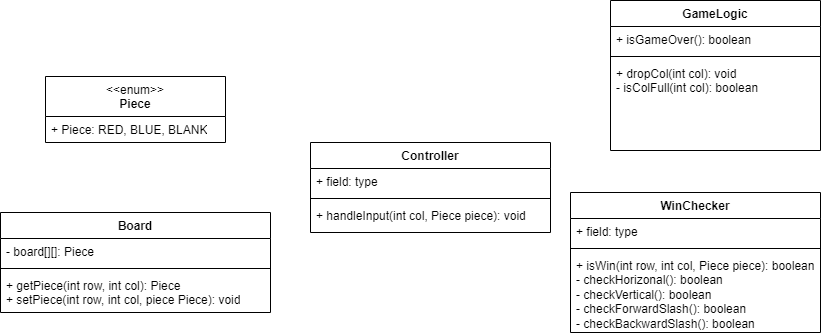

The diagram above was exported from draw.io. Its source (the exported page's mxGraphModel, read from the mxfile embedded in the PNG):
<mxGraphModel dx="794" dy="557" grid="1" gridSize="10" guides="1" tooltips="1" connect="1" arrows="1" fold="1" page="1" pageScale="1" pageWidth="850" pageHeight="1100" math="0" shadow="0">
  <root>
    <mxCell id="0" />
    <mxCell id="1" parent="0" />
    <mxCell id="Cwc-3UHgk9Ggcsa4gzWJ-1" value="Board" style="swimlane;fontStyle=1;align=center;verticalAlign=top;childLayout=stackLayout;horizontal=1;startSize=26;horizontalStack=0;resizeParent=1;resizeParentMax=0;resizeLast=0;collapsible=1;marginBottom=0;whiteSpace=wrap;html=1;" parent="1" vertex="1">
      <mxGeometry x="20" y="450" width="270" height="100" as="geometry" />
    </mxCell>
    <mxCell id="Cwc-3UHgk9Ggcsa4gzWJ-2" value="- board[][]: Piece" style="text;strokeColor=none;fillColor=none;align=left;verticalAlign=top;spacingLeft=4;spacingRight=4;overflow=hidden;rotatable=0;points=[[0,0.5],[1,0.5]];portConstraint=eastwest;whiteSpace=wrap;html=1;" parent="Cwc-3UHgk9Ggcsa4gzWJ-1" vertex="1">
      <mxGeometry y="26" width="270" height="26" as="geometry" />
    </mxCell>
    <mxCell id="Cwc-3UHgk9Ggcsa4gzWJ-3" value="" style="line;strokeWidth=1;fillColor=none;align=left;verticalAlign=middle;spacingTop=-1;spacingLeft=3;spacingRight=3;rotatable=0;labelPosition=right;points=[];portConstraint=eastwest;strokeColor=inherit;" parent="Cwc-3UHgk9Ggcsa4gzWJ-1" vertex="1">
      <mxGeometry y="52" width="270" height="8" as="geometry" />
    </mxCell>
    <mxCell id="Cwc-3UHgk9Ggcsa4gzWJ-4" value="+ getPiece(int row, int col): Piece&lt;div&gt;+ setPiece(&lt;span style=&quot;background-color: transparent; color: light-dark(rgb(0, 0, 0), rgb(255, 255, 255));&quot;&gt;int row, int col, piece Piece&lt;/span&gt;&lt;span style=&quot;background-color: transparent; color: light-dark(rgb(0, 0, 0), rgb(255, 255, 255));&quot;&gt;): void&lt;/span&gt;&lt;/div&gt;" style="text;strokeColor=none;fillColor=none;align=left;verticalAlign=top;spacingLeft=4;spacingRight=4;overflow=hidden;rotatable=0;points=[[0,0.5],[1,0.5]];portConstraint=eastwest;whiteSpace=wrap;html=1;" parent="Cwc-3UHgk9Ggcsa4gzWJ-1" vertex="1">
      <mxGeometry y="60" width="270" height="40" as="geometry" />
    </mxCell>
    <mxCell id="Cwc-3UHgk9Ggcsa4gzWJ-5" value="&lt;div&gt;&lt;span style=&quot;font-weight: normal;&quot;&gt;&amp;lt;&amp;lt;enum&amp;gt;&amp;gt;&lt;/span&gt;&lt;/div&gt;Piece" style="swimlane;fontStyle=1;align=center;verticalAlign=top;childLayout=stackLayout;horizontal=1;startSize=40;horizontalStack=0;resizeParent=1;resizeParentMax=0;resizeLast=0;collapsible=1;marginBottom=0;whiteSpace=wrap;html=1;" parent="1" vertex="1">
      <mxGeometry x="65" y="314" width="180" height="66" as="geometry" />
    </mxCell>
    <mxCell id="Cwc-3UHgk9Ggcsa4gzWJ-6" value="+ Piece: RED, BLUE, BLANK" style="text;strokeColor=none;fillColor=none;align=left;verticalAlign=top;spacingLeft=4;spacingRight=4;overflow=hidden;rotatable=0;points=[[0,0.5],[1,0.5]];portConstraint=eastwest;whiteSpace=wrap;html=1;" parent="Cwc-3UHgk9Ggcsa4gzWJ-5" vertex="1">
      <mxGeometry y="40" width="180" height="26" as="geometry" />
    </mxCell>
    <mxCell id="Cwc-3UHgk9Ggcsa4gzWJ-13" value="GameLogic" style="swimlane;fontStyle=1;align=center;verticalAlign=top;childLayout=stackLayout;horizontal=1;startSize=26;horizontalStack=0;resizeParent=1;resizeParentMax=0;resizeLast=0;collapsible=1;marginBottom=0;whiteSpace=wrap;html=1;" parent="1" vertex="1">
      <mxGeometry x="630" y="238" width="210" height="150" as="geometry" />
    </mxCell>
    <mxCell id="Cwc-3UHgk9Ggcsa4gzWJ-14" value="+ isGameOver(): boolean" style="text;strokeColor=none;fillColor=none;align=left;verticalAlign=top;spacingLeft=4;spacingRight=4;overflow=hidden;rotatable=0;points=[[0,0.5],[1,0.5]];portConstraint=eastwest;whiteSpace=wrap;html=1;" parent="Cwc-3UHgk9Ggcsa4gzWJ-13" vertex="1">
      <mxGeometry y="26" width="210" height="26" as="geometry" />
    </mxCell>
    <mxCell id="Cwc-3UHgk9Ggcsa4gzWJ-15" value="" style="line;strokeWidth=1;fillColor=none;align=left;verticalAlign=middle;spacingTop=-1;spacingLeft=3;spacingRight=3;rotatable=0;labelPosition=right;points=[];portConstraint=eastwest;strokeColor=inherit;" parent="Cwc-3UHgk9Ggcsa4gzWJ-13" vertex="1">
      <mxGeometry y="52" width="210" height="8" as="geometry" />
    </mxCell>
    <mxCell id="Cwc-3UHgk9Ggcsa4gzWJ-16" value="+ dropCol(int col): void&lt;div&gt;- isColFull(int col): boolean&lt;/div&gt;" style="text;strokeColor=none;fillColor=none;align=left;verticalAlign=top;spacingLeft=4;spacingRight=4;overflow=hidden;rotatable=0;points=[[0,0.5],[1,0.5]];portConstraint=eastwest;whiteSpace=wrap;html=1;" parent="Cwc-3UHgk9Ggcsa4gzWJ-13" vertex="1">
      <mxGeometry y="60" width="210" height="90" as="geometry" />
    </mxCell>
    <mxCell id="Cwc-3UHgk9Ggcsa4gzWJ-17" value="WinChecker" style="swimlane;fontStyle=1;align=center;verticalAlign=top;childLayout=stackLayout;horizontal=1;startSize=26;horizontalStack=0;resizeParent=1;resizeParentMax=0;resizeLast=0;collapsible=1;marginBottom=0;whiteSpace=wrap;html=1;" parent="1" vertex="1">
      <mxGeometry x="590" y="430" width="250" height="140" as="geometry" />
    </mxCell>
    <mxCell id="Cwc-3UHgk9Ggcsa4gzWJ-18" value="+ field: type" style="text;strokeColor=none;fillColor=none;align=left;verticalAlign=top;spacingLeft=4;spacingRight=4;overflow=hidden;rotatable=0;points=[[0,0.5],[1,0.5]];portConstraint=eastwest;whiteSpace=wrap;html=1;" parent="Cwc-3UHgk9Ggcsa4gzWJ-17" vertex="1">
      <mxGeometry y="26" width="250" height="26" as="geometry" />
    </mxCell>
    <mxCell id="Cwc-3UHgk9Ggcsa4gzWJ-19" value="" style="line;strokeWidth=1;fillColor=none;align=left;verticalAlign=middle;spacingTop=-1;spacingLeft=3;spacingRight=3;rotatable=0;labelPosition=right;points=[];portConstraint=eastwest;strokeColor=inherit;" parent="Cwc-3UHgk9Ggcsa4gzWJ-17" vertex="1">
      <mxGeometry y="52" width="250" height="8" as="geometry" />
    </mxCell>
    <mxCell id="Cwc-3UHgk9Ggcsa4gzWJ-20" value="&lt;div&gt;+ isWin(int row, int col, Piece piece): boolean&lt;/div&gt;- checkHorizonal(): boolean&lt;div&gt;- checkVertical&lt;span style=&quot;background-color: transparent; color: light-dark(rgb(0, 0, 0), rgb(255, 255, 255));&quot;&gt;()&lt;/span&gt;&lt;span style=&quot;background-color: transparent; color: light-dark(rgb(0, 0, 0), rgb(255, 255, 255));&quot;&gt;: boolean&lt;/span&gt;&lt;/div&gt;&lt;div&gt;- checkForwardSlash&lt;span style=&quot;background-color: transparent; color: light-dark(rgb(0, 0, 0), rgb(255, 255, 255));&quot;&gt;()&lt;/span&gt;&lt;span style=&quot;background-color: transparent; color: light-dark(rgb(0, 0, 0), rgb(255, 255, 255));&quot;&gt;: boolean&lt;/span&gt;&lt;/div&gt;&lt;div&gt;- checkBackwardSlash&lt;span style=&quot;background-color: transparent; color: light-dark(rgb(0, 0, 0), rgb(255, 255, 255));&quot;&gt;()&lt;/span&gt;&lt;span style=&quot;background-color: transparent; color: light-dark(rgb(0, 0, 0), rgb(255, 255, 255));&quot;&gt;: boolean&lt;/span&gt;&lt;/div&gt;" style="text;strokeColor=none;fillColor=none;align=left;verticalAlign=top;spacingLeft=4;spacingRight=4;overflow=hidden;rotatable=0;points=[[0,0.5],[1,0.5]];portConstraint=eastwest;whiteSpace=wrap;html=1;" parent="Cwc-3UHgk9Ggcsa4gzWJ-17" vertex="1">
      <mxGeometry y="60" width="250" height="80" as="geometry" />
    </mxCell>
    <mxCell id="Cwc-3UHgk9Ggcsa4gzWJ-21" value="Controller" style="swimlane;fontStyle=1;align=center;verticalAlign=top;childLayout=stackLayout;horizontal=1;startSize=26;horizontalStack=0;resizeParent=1;resizeParentMax=0;resizeLast=0;collapsible=1;marginBottom=0;whiteSpace=wrap;html=1;" parent="1" vertex="1">
      <mxGeometry x="330" y="380" width="240" height="90" as="geometry" />
    </mxCell>
    <mxCell id="Cwc-3UHgk9Ggcsa4gzWJ-22" value="+ field: type" style="text;strokeColor=none;fillColor=none;align=left;verticalAlign=top;spacingLeft=4;spacingRight=4;overflow=hidden;rotatable=0;points=[[0,0.5],[1,0.5]];portConstraint=eastwest;whiteSpace=wrap;html=1;" parent="Cwc-3UHgk9Ggcsa4gzWJ-21" vertex="1">
      <mxGeometry y="26" width="240" height="26" as="geometry" />
    </mxCell>
    <mxCell id="Cwc-3UHgk9Ggcsa4gzWJ-23" value="" style="line;strokeWidth=1;fillColor=none;align=left;verticalAlign=middle;spacingTop=-1;spacingLeft=3;spacingRight=3;rotatable=0;labelPosition=right;points=[];portConstraint=eastwest;strokeColor=inherit;" parent="Cwc-3UHgk9Ggcsa4gzWJ-21" vertex="1">
      <mxGeometry y="52" width="240" height="8" as="geometry" />
    </mxCell>
    <mxCell id="Cwc-3UHgk9Ggcsa4gzWJ-24" value="&lt;div&gt;&lt;span style=&quot;background-color: transparent; color: light-dark(rgb(0, 0, 0), rgb(255, 255, 255));&quot;&gt;+ handleInput(int col, Piece piece): void&lt;/span&gt;&lt;br&gt;&lt;/div&gt;" style="text;strokeColor=none;fillColor=none;align=left;verticalAlign=top;spacingLeft=4;spacingRight=4;overflow=hidden;rotatable=0;points=[[0,0.5],[1,0.5]];portConstraint=eastwest;whiteSpace=wrap;html=1;" parent="Cwc-3UHgk9Ggcsa4gzWJ-21" vertex="1">
      <mxGeometry y="60" width="240" height="30" as="geometry" />
    </mxCell>
  </root>
</mxGraphModel>